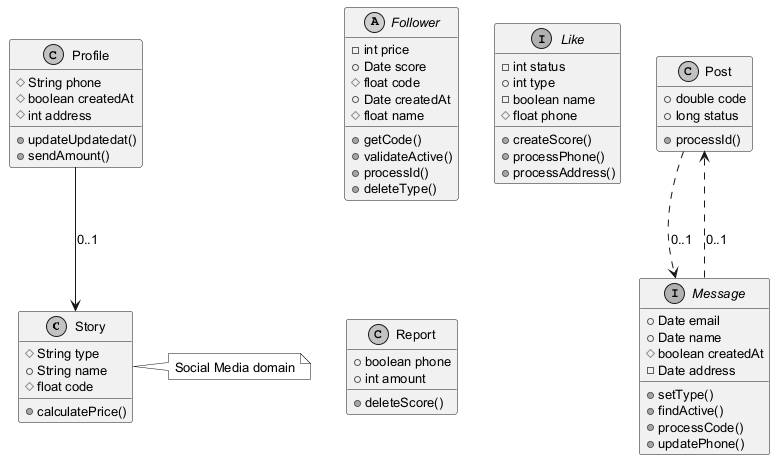

The diagram above was rendered by PlantUML. Its source (embedded in the PNG):
@startuml
skinparam monochrome true
skinparam defaultFontSize 13
class Story {
  #String type
  +String name
  #float code
  +calculatePrice()
}
abstract class Follower {
  -int price
  +Date score
  #float code
  +Date createdAt
  #float name
  +getCode()
  +validateActive()
  +processId()
  +deleteType()
}
class Post {
  +double code
  +long status
  +processId()
}
interface Like {
  -int status
  +int type
  -boolean name
  #float phone
  +createScore()
  +processPhone()
  +processAddress()
}
class Profile {
  #String phone
  #boolean createdAt
  #int address
  +updateUpdatedat()
  +sendAmount()
}
class Report {
  +boolean phone
  +int amount
  +deleteScore()
}
interface Message {
  +Date email
  +Date name
  #boolean createdAt
  -Date address
  +setType()
  +findActive()
  +processCode()
  +updatePhone()
}
Post ..> Message : "0..1"
Message ..> Post : "0..1"
Profile --> Story : "0..1"
note right of Story : Social Media domain
@enduml